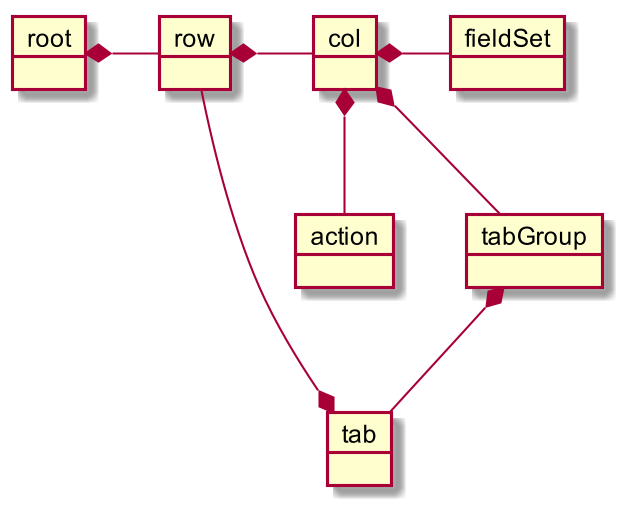

The diagram above was rendered by PlantUML. Its source (embedded in the PNG):
@startuml
skinparam dpi 200


object root
object row
object col
object fieldSet
object action
object tabGroup
object tab

root *- row
row *- col
together {
  col *- fieldSet
  col *-down- action
  col *-down- tabGroup
}
tabGroup *-down- tab
tab *- row

@enduml